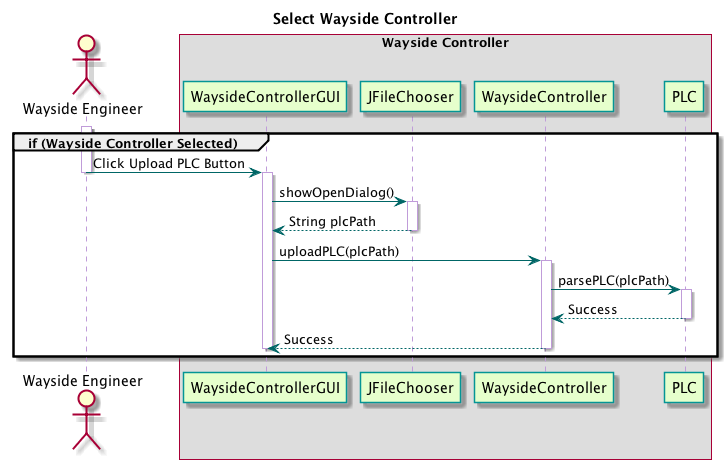

The diagram above was rendered by PlantUML. Its source (embedded in the PNG):
@startuml

title Select Wayside Controller

skinparam sequence {
  BackgroundColor transparent
  ParticipantBackgroundColor #e6ffcc
  ParticipantBorderColor 	#049595
  PackageBorderCOlor  #049595
  ArrowColor #006666
  LifeLineBorderColor #c09cd9
}

actor "Wayside Engineer"
box "Wayside Controller"
participant WaysideControllerGUI
participant JFileChooser
participant WaysideController
participant PLC
end box

group if (Wayside Controller Selected)
	activate "Wayside Engineer"
	"Wayside Engineer" -> WaysideControllerGUI : Click Upload PLC Button
	deactivate "Wayside Engineer"

	activate WaysideControllerGUI
	WaysideControllerGUI -> JFileChooser : showOpenDialog()
	
	activate JFileChooser
	JFileChooser --> WaysideControllerGUI : String plcPath
	deactivate JFileChooser
	WaysideControllerGUI -> WaysideController : uploadPLC(plcPath)

	activate WaysideController
	WaysideController -> PLC : parsePLC(plcPath)
	
	activate PLC
	PLC --> WaysideController : Success
	deactivate PLC
	WaysideController --> WaysideControllerGUI : Success
	deactivate WaysideController
	deactivate WaysideControllerGUI
end

@enduml